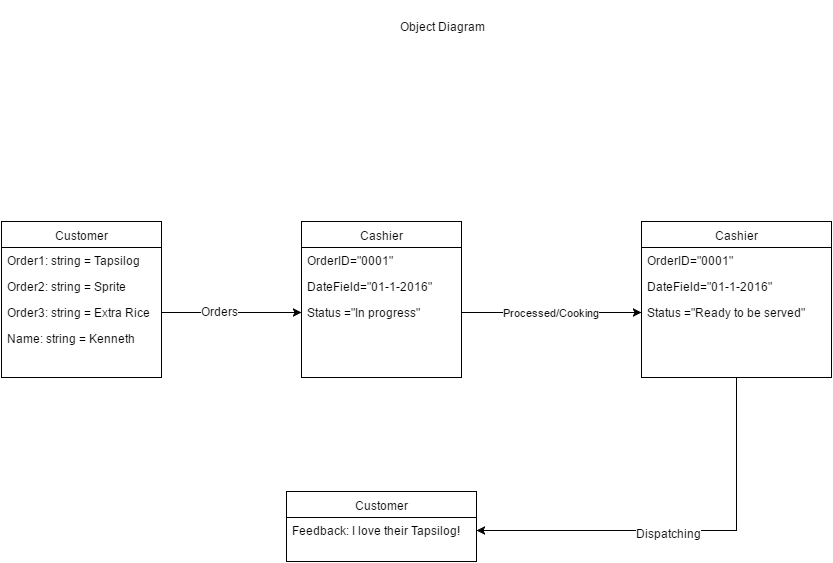

The diagram above was exported from draw.io. Its source (the exported page's mxGraphModel, read from the mxfile embedded in the PNG):
<mxGraphModel dx="1441" dy="744" grid="1" gridSize="10" guides="1" tooltips="1" connect="1" arrows="1" fold="1" page="1" pageScale="1" pageWidth="1100" pageHeight="850" background="#ffffff" math="0" shadow="0">
  <root>
    <mxCell id="0" />
    <mxCell id="1" parent="0" />
    <mxCell id="2" value="Customer" style="swimlane;html=1;fontStyle=0;childLayout=stackLayout;horizontal=1;startSize=26;fillColor=none;horizontalStack=0;resizeParent=1;resizeLast=0;collapsible=1;marginBottom=0;swimlaneFillColor=#ffffff;" vertex="1" parent="1">
      <mxGeometry x="120" y="240" width="160" height="156" as="geometry" />
    </mxCell>
    <mxCell id="3" value="Order1: string = Tapsilog" style="text;html=1;strokeColor=none;fillColor=none;align=left;verticalAlign=top;spacingLeft=4;spacingRight=4;whiteSpace=wrap;overflow=hidden;rotatable=0;points=[[0,0.5],[1,0.5]];portConstraint=eastwest;" vertex="1" parent="2">
      <mxGeometry y="26" width="160" height="26" as="geometry" />
    </mxCell>
    <mxCell id="4" value="Order2: string = Sprite" style="text;html=1;strokeColor=none;fillColor=none;align=left;verticalAlign=top;spacingLeft=4;spacingRight=4;whiteSpace=wrap;overflow=hidden;rotatable=0;points=[[0,0.5],[1,0.5]];portConstraint=eastwest;" vertex="1" parent="2">
      <mxGeometry y="52" width="160" height="26" as="geometry" />
    </mxCell>
    <mxCell id="5" value="Order3: string = Extra Rice" style="text;html=1;strokeColor=none;fillColor=none;align=left;verticalAlign=top;spacingLeft=4;spacingRight=4;whiteSpace=wrap;overflow=hidden;rotatable=0;points=[[0,0.5],[1,0.5]];portConstraint=eastwest;" vertex="1" parent="2">
      <mxGeometry y="78" width="160" height="26" as="geometry" />
    </mxCell>
    <mxCell id="6" value="Name: string = Kenneth" style="text;html=1;strokeColor=none;fillColor=none;align=left;verticalAlign=top;spacingLeft=4;spacingRight=4;whiteSpace=wrap;overflow=hidden;rotatable=0;points=[[0,0.5],[1,0.5]];portConstraint=eastwest;" vertex="1" parent="2">
      <mxGeometry y="104" width="160" height="26" as="geometry" />
    </mxCell>
    <mxCell id="7" value="Object Diagram" style="text;html=1;strokeColor=none;fillColor=none;align=center;verticalAlign=middle;whiteSpace=wrap;overflow=hidden;" vertex="1" parent="1">
      <mxGeometry x="490" y="20" width="140" height="50" as="geometry" />
    </mxCell>
    <mxCell id="9" value="Cashier" style="swimlane;html=1;fontStyle=0;childLayout=stackLayout;horizontal=1;startSize=26;fillColor=none;horizontalStack=0;resizeParent=1;resizeLast=0;collapsible=1;marginBottom=0;swimlaneFillColor=#ffffff;" vertex="1" parent="1">
      <mxGeometry x="420" y="240" width="160" height="156" as="geometry" />
    </mxCell>
    <mxCell id="10" value="OrderID=&quot;0001&quot;" style="text;html=1;strokeColor=none;fillColor=none;align=left;verticalAlign=top;spacingLeft=4;spacingRight=4;whiteSpace=wrap;overflow=hidden;rotatable=0;points=[[0,0.5],[1,0.5]];portConstraint=eastwest;" vertex="1" parent="9">
      <mxGeometry y="26" width="160" height="26" as="geometry" />
    </mxCell>
    <mxCell id="11" value="DateField=&quot;01-1-2016&quot;" style="text;html=1;strokeColor=none;fillColor=none;align=left;verticalAlign=top;spacingLeft=4;spacingRight=4;whiteSpace=wrap;overflow=hidden;rotatable=0;points=[[0,0.5],[1,0.5]];portConstraint=eastwest;" vertex="1" parent="9">
      <mxGeometry y="52" width="160" height="26" as="geometry" />
    </mxCell>
    <mxCell id="12" value="Status =&quot;In progress&quot;" style="text;html=1;strokeColor=none;fillColor=none;align=left;verticalAlign=top;spacingLeft=4;spacingRight=4;whiteSpace=wrap;overflow=hidden;rotatable=0;points=[[0,0.5],[1,0.5]];portConstraint=eastwest;" vertex="1" parent="9">
      <mxGeometry y="78" width="160" height="26" as="geometry" />
    </mxCell>
    <mxCell id="14" style="edgeStyle=orthogonalEdgeStyle;rounded=0;html=1;jettySize=auto;orthogonalLoop=1;" edge="1" parent="1" source="5" target="12">
      <mxGeometry relative="1" as="geometry" />
    </mxCell>
    <mxCell id="15" value="Orders" style="text;html=1;resizable=0;points=[];align=center;verticalAlign=middle;labelBackgroundColor=#ffffff;" vertex="1" connectable="0" parent="14">
      <mxGeometry x="-0.1714" y="2" relative="1" as="geometry">
        <mxPoint as="offset" />
      </mxGeometry>
    </mxCell>
    <mxCell id="27" style="edgeStyle=orthogonalEdgeStyle;rounded=0;html=1;entryX=1;entryY=0.5;jettySize=auto;orthogonalLoop=1;" edge="1" parent="1" source="17" target="24">
      <mxGeometry relative="1" as="geometry">
        <mxPoint x="600" y="593" as="targetPoint" />
        <Array as="points">
          <mxPoint x="855" y="549" />
        </Array>
      </mxGeometry>
    </mxCell>
    <mxCell id="28" value="Dispatching" style="text;html=1;resizable=0;points=[];align=center;verticalAlign=middle;labelBackgroundColor=#ffffff;" vertex="1" connectable="0" parent="27">
      <mxGeometry x="-0.1283" y="-41" relative="1" as="geometry">
        <mxPoint x="-41" y="43" as="offset" />
      </mxGeometry>
    </mxCell>
    <mxCell id="17" value="Cashier" style="swimlane;html=1;fontStyle=0;childLayout=stackLayout;horizontal=1;startSize=26;fillColor=none;horizontalStack=0;resizeParent=1;resizeLast=0;collapsible=1;marginBottom=0;swimlaneFillColor=#ffffff;" vertex="1" parent="1">
      <mxGeometry x="760" y="240" width="190" height="156" as="geometry" />
    </mxCell>
    <mxCell id="18" value="OrderID=&quot;0001&quot;" style="text;html=1;strokeColor=none;fillColor=none;align=left;verticalAlign=top;spacingLeft=4;spacingRight=4;whiteSpace=wrap;overflow=hidden;rotatable=0;points=[[0,0.5],[1,0.5]];portConstraint=eastwest;" vertex="1" parent="17">
      <mxGeometry y="26" width="190" height="26" as="geometry" />
    </mxCell>
    <mxCell id="19" value="DateField=&quot;01-1-2016&quot;" style="text;html=1;strokeColor=none;fillColor=none;align=left;verticalAlign=top;spacingLeft=4;spacingRight=4;whiteSpace=wrap;overflow=hidden;rotatable=0;points=[[0,0.5],[1,0.5]];portConstraint=eastwest;" vertex="1" parent="17">
      <mxGeometry y="52" width="190" height="26" as="geometry" />
    </mxCell>
    <mxCell id="20" value="Status =&quot;Ready to be served&quot;" style="text;html=1;strokeColor=none;fillColor=none;align=left;verticalAlign=top;spacingLeft=4;spacingRight=4;whiteSpace=wrap;overflow=hidden;rotatable=0;points=[[0,0.5],[1,0.5]];portConstraint=eastwest;" vertex="1" parent="17">
      <mxGeometry y="78" width="190" height="26" as="geometry" />
    </mxCell>
    <mxCell id="21" value="Processed/Cooking" style="edgeStyle=orthogonalEdgeStyle;rounded=0;html=1;entryX=0;entryY=0.5;jettySize=auto;orthogonalLoop=1;" edge="1" parent="1" source="12" target="20">
      <mxGeometry relative="1" as="geometry" />
    </mxCell>
    <mxCell id="23" value="Customer" style="swimlane;html=1;fontStyle=0;childLayout=stackLayout;horizontal=1;startSize=26;fillColor=none;horizontalStack=0;resizeParent=1;resizeLast=0;collapsible=1;marginBottom=0;swimlaneFillColor=#ffffff;" vertex="1" parent="1">
      <mxGeometry x="405" y="510" width="190" height="70" as="geometry" />
    </mxCell>
    <mxCell id="24" value="Feedback: I love their Tapsilog!" style="text;html=1;strokeColor=none;fillColor=none;align=left;verticalAlign=top;spacingLeft=4;spacingRight=4;whiteSpace=wrap;overflow=hidden;rotatable=0;points=[[0,0.5],[1,0.5]];portConstraint=eastwest;" vertex="1" parent="23">
      <mxGeometry y="26" width="190" height="26" as="geometry" />
    </mxCell>
  </root>
</mxGraphModel>